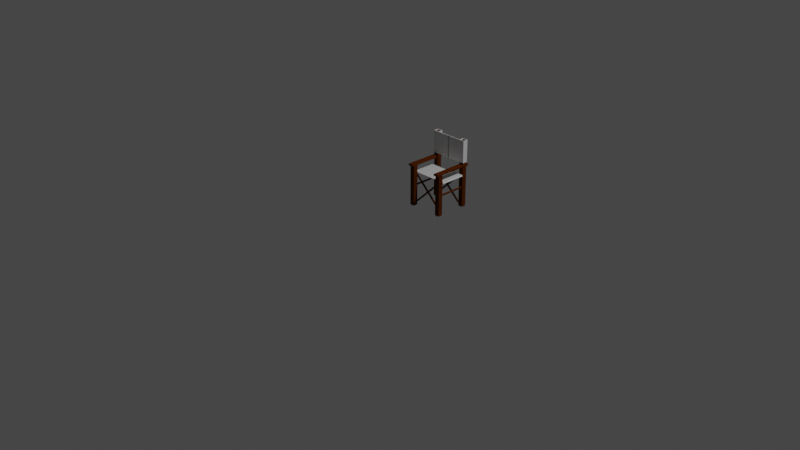 # Source: chair_01.blend  (saved by Blender 2.80.75; exported with 4.5.12 LTS)
import bpy
from mathutils import Matrix  # noqa: F401  (used for matrix-valued properties, if any)

bpy.ops.wm.read_factory_settings(use_empty=True)
scene = bpy.context.scene
scene.name = 'Scene'

# ---- collections
col_collection = bpy.data.collections.new('Collection'); scene.collection.children.link(col_collection)

# ---- materials (node trees are filled in below, after node groups)
mat_holz = bpy.data.materials.new('holz')
mat_holz.alpha_threshold = 0.0
mat_holz.use_transparent_shadow = False
mat_holz.line_color = (0.0, 0.0, 0.0, 1.0)
mat_stoff = bpy.data.materials.new('stoff')
mat_stoff.use_transparent_shadow = False
mat_text = bpy.data.materials.new('text')
mat_text.use_transparent_shadow = False

# ---- material node trees
mat_holz.use_nodes = True; mat_holz.node_tree.nodes.clear()
_N = mat_holz.node_tree.nodes; _L = mat_holz.node_tree.links
n0 = _N.new('ShaderNodeBsdfAnisotropic'); n0.name = 'Glossy BSDF'; n0.location = (-175, 90)
n0.distribution = 'GGX'
n0.inputs[0].default_value = (0.1052, 0.02415, 0.001864, 1.0)
n0.inputs[1].default_value = 0.7731
n1 = _N.new('ShaderNodeBsdfDiffuse'); n1.name = 'Diffuse BSDF'; n1.location = (-168, 335)
n1.inputs[0].default_value = (0.1384, 0.03071, 0.002125, 1.0)
n1.inputs[1].default_value = 0.8654
n2 = _N.new('ShaderNodeOutputMaterial'); n2.name = 'Material Output'; n2.location = (361, 302)
n3 = _N.new('ShaderNodeMixShader'); n3.name = 'Mix Shader'; n3.location = (109, 244)
n3.inputs[0].default_value = 0.6958
_L.new(n3.outputs[0], n2.inputs[0])
_L.new(n1.outputs[0], n3.inputs[1])
_L.new(n0.outputs[0], n3.inputs[2])
n2.is_active_output = True
mat_stoff.use_nodes = True; mat_stoff.node_tree.nodes.clear()
_N = mat_stoff.node_tree.nodes; _L = mat_stoff.node_tree.links
n0 = _N.new('ShaderNodeOutputMaterial'); n0.name = 'Material Output'; n0.location = (300, 300)
n1 = _N.new('ShaderNodeBsdfDiffuse'); n1.name = 'Diffuse BSDF'; n1.location = (-164, 303)
n1.inputs[1].default_value = 0.5731
n2 = _N.new('ShaderNodeMixShader'); n2.name = 'Mix Shader'; n2.location = (73, 241)
n3 = _N.new('ShaderNodeBsdfAnisotropic'); n3.name = 'Glossy BSDF'; n3.location = (-172, 108)
n3.distribution = 'GGX'
_L.new(n2.outputs[0], n0.inputs[0])
_L.new(n1.outputs[0], n2.inputs[1])
_L.new(n3.outputs[0], n2.inputs[2])
n0.is_active_output = True
mat_text.use_nodes = True; mat_text.node_tree.nodes.clear()
_N = mat_text.node_tree.nodes; _L = mat_text.node_tree.links
n0 = _N.new('ShaderNodeOutputMaterial'); n0.name = 'Material Output'; n0.location = (300, 300)
n1 = _N.new('ShaderNodeBsdfPrincipled'); n1.name = 'Principled BSDF'; n1.location = (10, 300)
n1.distribution = 'GGX'
n1.subsurface_method = 'BURLEY'
n1.inputs[0].default_value = (0.0, 0.0, 0.0, 1.0)
n1.inputs[3].default_value = 1.45
n1.inputs[27].default_value = (0.0, 0.0, 0.0, 1.0)
n1.inputs[28].default_value = 1.0
_L.new(n1.outputs[0], n0.inputs[0])
n0.is_active_output = True

# ---- world
world_world = bpy.data.worlds.new('World'); scene.world = world_world
world_world.use_nodes = True; world_world.node_tree.nodes.clear()
_N = world_world.node_tree.nodes; _L = world_world.node_tree.links
n0 = _N.new('ShaderNodeOutputWorld'); n0.name = 'World Output'; n0.location = (300, 300)
n1 = _N.new('ShaderNodeBackground'); n1.name = 'Background'; n1.location = (10, 300)
n1.inputs[0].default_value = (0.05088, 0.05088, 0.05088, 1.0)
_L.new(n1.outputs[0], n0.inputs[0])
n0.is_active_output = True
world_world.color = (0.05088, 0.05088, 0.05088)
world_world.use_sun_shadow = False
world_world.sun_shadow_jitter_overblur = 0.0

# ---- cameras
cam_camera = bpy.data.cameras.new('Camera')
cam_camera.clip_end = 100.0
cam_camera.ortho_scale = 7.314

# ---- lights
light_light = bpy.data.lights.new('Light', 'POINT')
light_light.transmission_factor = 0.0
light_light.energy = 1000.0
light_light.shadow_soft_size = 0.1
light_light.shadow_maximum_resolution = 0.006
light_light.use_absolute_resolution = True

# ---- meshes
me_cube = bpy.data.meshes.new('Cube')
me_cube.from_pydata([(0.2064, 0.02503, 0.4253), (0.2064, 0.02503, -0.02503), (0.2064, -0.02503, 0.4253), (0.2064, -0.02503, -0.02503), (0.1563, 0.02503, 0.4253), (0.1563, 0.02503, -0.02503), (0.1563, -0.02503, 0.4253), (0.1563, -0.02503, -0.02503), (0.2064, 0.3689, 0.4253), (0.2064, 0.3689, -0.02503), (0.2064, 0.3188, 0.4253), (0.2064, 0.3188, -0.02503), (0.1563, 0.3689, 0.4253), (0.1563, 0.3689, -0.02503), (0.1563, 0.3188, 0.4253), (0.1563, 0.3188, -0.02503), (0.2064, -0.02503, 0.4463), (0.1563, -0.02503, 0.4463), (0.2064, 0.02503, 0.4463), (0.1563, 0.02503, 0.4463), (0.2064, 0.3188, 0.4463), (0.1563, 0.3188, 0.4463), (0.2064, 0.3689, 0.4463), (0.1563, 0.3689, 0.4463), (0.2064, -0.04879, 0.4253), (0.1563, -0.04879, 0.4253), (0.2064, -0.04879, 0.4463), (0.1563, -0.04879, 0.4463), (0.1563, 0.3926, 0.4253), (0.2064, 0.3926, 0.4253), (0.1563, 0.3926, 0.4463), (0.2064, 0.3926, 0.4463), (0.2106, 0.02503, 0.4253), (0.2106, -0.02503, 0.4253), (0.2106, 0.3689, 0.4253), (0.2106, 0.3188, 0.4253), (0.2106, 0.02503, 0.4431), (0.2106, -0.02503, 0.4431), (0.2106, 0.3689, 0.4431), (0.2106, 0.3188, 0.4431), (0.2106, -0.04879, 0.4253), (0.2106, -0.04879, 0.4431), (0.2106, 0.3926, 0.4253), (0.2106, 0.3926, 0.4431), (0.1521, -0.02503, 0.4253), (0.1521, 0.02503, 0.4253), (0.1521, 0.3188, 0.4253), (0.1521, 0.3689, 0.4253), (0.1521, -0.02503, 0.4429), (0.1521, 0.02503, 0.4429), (0.1521, 0.3188, 0.4429), (0.1521, 0.3689, 0.4429), (0.1521, -0.04879, 0.4429), (0.1521, -0.04879, 0.4253), (0.1521, 0.3926, 0.4429), (0.1521, 0.3926, 0.4253), (0.2064, 0.3188, 0.7025), (0.1563, 0.3188, 0.7025), (0.2064, 0.3689, 0.7025), (0.1563, 0.3689, 0.7025)], [], [(4, 14, 10, 0), (3, 2, 6, 7), (7, 6, 4, 5), (5, 1, 3, 7), (1, 0, 2, 3), (5, 4, 0, 1), (6, 25, 53, 44), (11, 10, 14, 15), (15, 14, 12, 13), (13, 9, 11, 15), (9, 8, 10, 11), (13, 12, 8, 9), (18, 19, 17, 16), (23, 21, 57, 59), (31, 22, 38, 43), (6, 2, 24, 25), (8, 12, 28, 29), (12, 14, 46, 47), (19, 21, 50, 49), (29, 31, 43, 42), (24, 2, 33, 40), (19, 18, 20, 21), (25, 24, 26, 27), (23, 30, 54, 51), (16, 17, 27, 26), (2, 0, 32, 33), (29, 28, 30, 31), (30, 28, 55, 54), (23, 22, 31, 30), (16, 26, 41, 37), (35, 34, 38, 39), (33, 32, 36, 37), (32, 35, 39, 36), (33, 37, 41, 40), (38, 34, 42, 43), (18, 16, 37, 36), (0, 10, 35, 32), (22, 20, 39, 38), (26, 24, 40, 41), (10, 8, 34, 35), (20, 18, 36, 39), (8, 29, 42, 34), (47, 46, 50, 51), (45, 44, 48, 49), (50, 46, 45, 49), (48, 44, 53, 52), (47, 51, 54, 55), (28, 12, 47, 55), (4, 6, 44, 45), (17, 19, 49, 48), (27, 17, 48, 52), (14, 4, 45, 46), (25, 27, 52, 53), (21, 23, 51, 50), (58, 59, 57, 56), (21, 20, 56, 57), (22, 23, 59, 58), (20, 22, 58, 56)])
_uv = me_cube.uv_layers.new(name='UVMap')
_uv.uv.foreach_set('vector', [0.625, 0.75, 0.625, 0.5, 0.625, 0.25, 0.875, 0.75, 0.375, 0.25, 0.625, 0.25, 0.625, 0.5, 0.375, 0.5, 0.375, 0.5, 0.625, 0.5, 0.625, 0.75, 0.375, 0.75, 0.375, 0.75, 0.625, 0.75, 0.625, 1.0, 0.375, 1.0, 0.125, 0.5, 0.375, 0.5, 0.375, 0.75, 0.125, 0.75, 0.625, 0.5, 0.875, 0.5, 0.875, 0.75, 0.625, 0.75, 0.625, 0.5, 0.625, 0.5, 0.625, 0.5, 0.625, 0.5, 0.375, 0.25, 0.625, 0.25, 0.625, 0.5, 0.375, 0.5, 0.375, 0.5, 0.625, 0.5, 0.625, 0.75, 0.375, 0.75, 0.375, 0.75, 0.625, 0.75, 0.625, 1.0, 0.375, 1.0, 0.125, 0.5, 0.375, 0.5, 0.375, 0.75, 0.125, 0.75, 0.625, 0.5, 0.875, 0.5, 0.875, 0.75, 0.625, 0.75, 0.375, 0.0, 0.625, 0.0, 0.625, 0.25, 0.375, 0.25, 0.625, 0.0, 0.625, 0.25, 0.625, 0.25, 0.625, 0.0, 0.375, 0.0, 0.375, 0.0, 0.375, 0.0, 0.375, 0.0, 0.625, 0.5, 0.625, 0.25, 0.625, 0.25, 0.625, 0.5, 0.875, 0.75, 0.875, 0.5, 0.875, 0.5, 0.875, 0.75, 0.625, 0.75, 0.625, 0.5, 0.625, 0.5, 0.625, 0.75, 0.625, 0.75, 0.625, 0.5, 0.625, 0.5, 0.625, 0.75, 0.875, 0.75, 0.875, 0.75, 0.875, 0.75, 0.875, 0.75, 0.625, 0.25, 0.625, 0.25, 0.625, 0.25, 0.625, 0.25, 0.625, 0.75, 0.375, 0.5, 0.375, 0.25, 0.625, 0.5, 0.625, 0.5, 0.625, 0.25, 0.625, 0.25, 0.625, 0.5, 0.625, 0.0, 0.625, 0.0, 0.625, 0.0, 0.625, 0.0, 0.375, 0.25, 0.625, 0.25, 0.625, 0.25, 0.375, 0.25, 0.375, 0.75, 0.375, 0.5, 0.375, 0.5, 0.375, 0.75, 0.875, 0.75, 0.875, 0.5, 0.875, 0.5, 0.875, 0.75, 0.875, 0.5, 0.875, 0.5, 0.875, 0.5, 0.875, 0.5, 0.625, 0.0, 0.375, 0.0, 0.375, 0.0, 0.625, 0.0, 0.375, 0.25, 0.375, 0.25, 0.375, 0.25, 0.375, 0.25, 0.375, 0.75, 0.375, 0.5, 0.375, 0.5, 0.375, 0.75, 0.375, 0.75, 0.375, 0.5, 0.375, 0.5, 0.375, 0.75, 0.875, 0.75, 0.625, 0.25, 0.375, 0.75, 0.375, 0.5, 0.375, 0.75, 0.375, 0.75, 0.375, 0.75, 0.375, 0.75, 0.375, 0.5, 0.375, 0.5, 0.375, 0.5, 0.375, 0.5, 0.375, 0.0, 0.375, 0.25, 0.375, 0.25, 0.375, 0.0, 0.875, 0.75, 0.625, 0.25, 0.625, 0.25, 0.875, 0.75, 0.375, 0.0, 0.375, 0.25, 0.375, 0.25, 0.375, 0.0, 0.625, 0.25, 0.625, 0.25, 0.625, 0.25, 0.625, 0.25, 0.375, 0.75, 0.375, 0.5, 0.375, 0.5, 0.375, 0.75, 0.375, 0.25, 0.375, 0.5, 0.375, 0.5, 0.375, 0.25, 0.875, 0.75, 0.875, 0.75, 0.875, 0.75, 0.875, 0.75, 0.625, 0.75, 0.625, 0.5, 0.625, 0.5, 0.625, 0.75, 0.625, 0.75, 0.625, 0.5, 0.625, 0.5, 0.625, 0.75, 0.625, 0.5, 0.625, 0.5, 0.625, 0.75, 0.625, 0.75, 0.625, 0.5, 0.625, 0.5, 0.625, 0.5, 0.625, 0.5, 0.625, 0.75, 0.625, 0.75, 0.625, 0.75, 0.625, 0.75, 0.875, 0.5, 0.875, 0.5, 0.875, 0.5, 0.875, 0.5, 0.625, 0.75, 0.625, 0.5, 0.625, 0.5, 0.625, 0.75, 0.625, 0.25, 0.625, 0.0, 0.625, 0.0, 0.625, 0.25, 0.625, 0.25, 0.625, 0.25, 0.625, 0.25, 0.625, 0.25, 0.625, 0.5, 0.625, 0.75, 0.625, 0.75, 0.625, 0.5, 0.625, 0.5, 0.625, 0.5, 0.625, 0.5, 0.625, 0.5, 0.625, 0.25, 0.625, 0.0, 0.625, 0.0, 0.625, 0.25, 0.375, 0.0, 0.625, 0.0, 0.625, 0.25, 0.375, 0.25, 0.625, 0.5, 0.375, 0.25, 0.375, 0.25, 0.625, 0.5, 0.375, 0.0, 0.625, 0.0, 0.625, 0.0, 0.375, 0.0, 0.375, 0.25, 0.375, 0.0, 0.375, 0.0, 0.375, 0.25])
me_cube.materials.append(mat_holz)
me_cube.use_remesh_preserve_volume = False
me_cube.use_remesh_preserve_attributes = False
me_cube.use_mirror_vertex_groups = False
me_cube.update()
me_cylinder = bpy.data.meshes.new('Cylinder')
me_cylinder.from_pydata([(0.186, 0.3339, -0.01961), (0.186, 0.3339, -0.01007), (0.1927, 0.3311, -0.01961), (0.1927, 0.3311, -0.01007), (0.1955, 0.3244, -0.01961), (0.1955, 0.3244, -0.01007), (0.1927, 0.3176, -0.01961), (0.1927, 0.3176, -0.01007), (0.186, 0.3148, -0.01961), (0.186, 0.3148, -0.01007), (0.1792, 0.3176, -0.01961), (0.1792, 0.3176, -0.01007), (0.1764, 0.3244, -0.01961), (0.1764, 0.3244, -0.01007), (0.1792, 0.3311, -0.01961), (0.1792, 0.3311, -0.01007), (0.186, 0.2011, -0.01961), (0.186, 0.2011, -0.01007), (0.1927, 0.1983, -0.01961), (0.1927, 0.1983, -0.01007), (0.1955, 0.1916, -0.01961), (0.1955, 0.1916, -0.01007), (0.1927, 0.1848, -0.01961), (0.1927, 0.1848, -0.01007), (0.186, 0.182, -0.01961), (0.186, 0.182, -0.01007), (0.1792, 0.1848, -0.01961), (0.1792, 0.1848, -0.01007), (0.1764, 0.1916, -0.01961), (0.1764, 0.1916, -0.01007), (0.1792, 0.1983, -0.01961), (0.1792, 0.1983, -0.01007)], [], [(0, 1, 3, 2), (2, 3, 5, 4), (4, 5, 7, 6), (6, 7, 9, 8), (8, 9, 11, 10), (10, 11, 13, 12), (3, 1, 15, 13, 11, 9, 7, 5), (12, 13, 15, 14), (14, 15, 1, 0), (0, 2, 4, 6, 8, 10, 12, 14), (16, 17, 19, 18), (18, 19, 21, 20), (20, 21, 23, 22), (22, 23, 25, 24), (24, 25, 27, 26), (26, 27, 29, 28), (19, 17, 31, 29, 27, 25, 23, 21), (28, 29, 31, 30), (30, 31, 17, 16), (16, 18, 20, 22, 24, 26, 28, 30)])
me_cylinder.polygons.foreach_set('use_smooth', [True] * 20)
_uv = me_cylinder.uv_layers.new(name='UVMap')
_uv.uv.foreach_set('vector', [1.0, 0.5, 1.0, 1.0, 0.875, 1.0, 0.875, 0.5, 0.875, 0.5, 0.875, 1.0, 0.75, 1.0, 0.75, 0.5, 0.75, 0.5, 0.75, 1.0, 0.625, 1.0, 0.625, 0.5, 0.625, 0.5, 0.625, 1.0, 0.5, 1.0, 0.5, 0.5, 0.5, 0.5, 0.5, 1.0, 0.375, 1.0, 0.375, 0.5, 0.375, 0.5, 0.375, 1.0, 0.25, 1.0, 0.25, 0.5, 0.4197, 0.4197, 0.25, 0.49, 0.08029, 0.4197, 0.01, 0.25, 0.08029, 0.08029, 0.25, 0.01, 0.4197, 0.08029, 0.49, 0.25, 0.25, 0.5, 0.25, 1.0, 0.125, 1.0, 0.125, 0.5, 0.125, 0.5, 0.125, 1.0, 0.0, 1.0, 0.0, 0.5, 0.75, 0.49, 0.9197, 0.4197, 0.99, 0.25, 0.9197, 0.08029, 0.75, 0.01, 0.5803, 0.08029, 0.51, 0.25, 0.5803, 0.4197, 1.0, 0.5, 1.0, 1.0, 0.875, 1.0, 0.875, 0.5, 0.875, 0.5, 0.875, 1.0, 0.75, 1.0, 0.75, 0.5, 0.75, 0.5, 0.75, 1.0, 0.625, 1.0, 0.625, 0.5, 0.625, 0.5, 0.625, 1.0, 0.5, 1.0, 0.5, 0.5, 0.5, 0.5, 0.5, 1.0, 0.375, 1.0, 0.375, 0.5, 0.375, 0.5, 0.375, 1.0, 0.25, 1.0, 0.25, 0.5, 0.4197, 0.4197, 0.25, 0.49, 0.08029, 0.4197, 0.01, 0.25, 0.08029, 0.08029, 0.25, 0.01, 0.4197, 0.08029, 0.49, 0.25, 0.25, 0.5, 0.25, 1.0, 0.125, 1.0, 0.125, 0.5, 0.125, 0.5, 0.125, 1.0, 0.0, 1.0, 0.0, 0.5, 0.75, 0.49, 0.9197, 0.4197, 0.99, 0.25, 0.9197, 0.08029, 0.75, 0.01, 0.5803, 0.08029, 0.51, 0.25, 0.5803, 0.4197])
me_cylinder.materials.append(mat_holz)
me_cylinder.use_remesh_preserve_volume = False
me_cylinder.use_remesh_preserve_attributes = False
me_cylinder.use_mirror_vertex_groups = False
me_cylinder.update()
me_cube_001 = bpy.data.meshes.new('Cube.001')
me_cube_001.from_pydata([(0.01631, -0.025, -0.02501), (-0.06621, -0.025, 0.02489), (0.01631, 0.025, -0.02501), (-0.06621, 0.025, 0.02489), (0.06621, -0.025, -0.02489), (-0.01631, -0.025, 0.02501), (0.06621, 0.025, -0.02489), (-0.01631, 0.025, 0.02501), (-0.6584, -0.025, -0.002327), (0.6519, -0.025, 0.004202), (-0.6584, 0.025, -0.002327), (0.6519, 0.025, 0.004202), (-0.6519, -0.025, -0.004202), (0.6584, -0.025, 0.002327), (-0.6519, 0.025, -0.004202), (0.6584, 0.025, 0.002327)], [], [(0, 1, 3, 2), (2, 3, 7, 6), (6, 7, 5, 4), (4, 5, 1, 0), (2, 6, 4, 0), (7, 3, 1, 5), (8, 9, 11, 10), (10, 11, 15, 14), (14, 15, 13, 12), (12, 13, 9, 8), (10, 14, 12, 8), (15, 11, 9, 13)])
_uv = me_cube_001.uv_layers.new(name='UVMap')
_uv.uv.foreach_set('vector', [0.375, 0.0, 0.625, 0.0, 0.625, 0.25, 0.375, 0.25, 0.375, 0.25, 0.625, 0.25, 0.625, 0.5, 0.375, 0.5, 0.375, 0.5, 0.625, 0.5, 0.625, 0.75, 0.375, 0.75, 0.375, 0.75, 0.625, 0.75, 0.625, 1.0, 0.375, 1.0, 0.125, 0.5, 0.375, 0.5, 0.375, 0.75, 0.125, 0.75, 0.625, 0.5, 0.875, 0.5, 0.875, 0.75, 0.625, 0.75, 0.375, 0.0, 0.625, 0.0, 0.625, 0.25, 0.375, 0.25, 0.375, 0.25, 0.625, 0.25, 0.625, 0.5, 0.375, 0.5, 0.375, 0.5, 0.625, 0.5, 0.625, 0.75, 0.375, 0.75, 0.375, 0.75, 0.625, 0.75, 0.625, 1.0, 0.375, 1.0, 0.125, 0.5, 0.375, 0.5, 0.375, 0.75, 0.125, 0.75, 0.625, 0.5, 0.875, 0.5, 0.875, 0.75, 0.625, 0.75])
me_cube_001.materials.append(mat_holz)
me_cube_001.use_remesh_preserve_volume = False
me_cube_001.use_remesh_preserve_attributes = False
me_cube_001.use_mirror_vertex_groups = False
me_cube_001.update()
me_cube_002 = bpy.data.meshes.new('Cube.002')
me_cube_002.from_pydata([(0.01631, -0.025, -0.02501), (-0.06621, -0.025, 0.02489), (0.01631, 0.025, -0.02501), (-0.06621, 0.025, 0.02489), (0.06621, -0.025, -0.02489), (-0.01631, -0.025, 0.02501), (0.06621, 0.025, -0.02489), (-0.01631, 0.025, 0.02501), (-0.6584, -0.025, -0.002327), (0.6519, -0.025, 0.004202), (-0.6584, 0.025, -0.002327), (0.6519, 0.025, 0.004202), (-0.6519, -0.025, -0.004202), (0.6584, -0.025, 0.002327), (-0.6519, 0.025, -0.004202), (0.6584, 0.025, 0.002327)], [], [(0, 1, 3, 2), (2, 3, 7, 6), (6, 7, 5, 4), (4, 5, 1, 0), (2, 6, 4, 0), (7, 3, 1, 5), (8, 9, 11, 10), (10, 11, 15, 14), (14, 15, 13, 12), (12, 13, 9, 8), (10, 14, 12, 8), (15, 11, 9, 13)])
_uv = me_cube_002.uv_layers.new(name='UVMap')
_uv.uv.foreach_set('vector', [0.375, 0.0, 0.625, 0.0, 0.625, 0.25, 0.375, 0.25, 0.375, 0.25, 0.625, 0.25, 0.625, 0.5, 0.375, 0.5, 0.375, 0.5, 0.625, 0.5, 0.625, 0.75, 0.375, 0.75, 0.375, 0.75, 0.625, 0.75, 0.625, 1.0, 0.375, 1.0, 0.125, 0.5, 0.375, 0.5, 0.375, 0.75, 0.125, 0.75, 0.625, 0.5, 0.875, 0.5, 0.875, 0.75, 0.625, 0.75, 0.375, 0.0, 0.625, 0.0, 0.625, 0.25, 0.375, 0.25, 0.375, 0.25, 0.625, 0.25, 0.625, 0.5, 0.375, 0.5, 0.375, 0.5, 0.625, 0.5, 0.625, 0.75, 0.375, 0.75, 0.375, 0.75, 0.625, 0.75, 0.625, 1.0, 0.375, 1.0, 0.125, 0.5, 0.375, 0.5, 0.375, 0.75, 0.125, 0.75, 0.625, 0.5, 0.875, 0.5, 0.875, 0.75, 0.625, 0.75])
me_cube_002.materials.append(mat_holz)
me_cube_002.use_remesh_preserve_volume = False
me_cube_002.use_remesh_preserve_attributes = False
me_cube_002.use_mirror_vertex_groups = False
me_cube_002.update()
me_plane = bpy.data.meshes.new('Plane')
me_plane.from_pydata([(-1.0, -1.0, 0.0), (-1.0, 1.0, 0.0), (0.0, -1.0, 0.0), (0.0, 1.0, 0.0), (-1.027, -0.9936, 0.05649), (-1.027, 1.006, 0.05649)], [], [(0, 2, 3, 1), (0, 1, 5, 4)])
_uv = me_plane.uv_layers.new(name='UVMap')
_uv.uv.foreach_set('vector', [0.0, 0.0, 0.5, 0.0, 0.5, 1.0, 0.0, 1.0, 0.0, 0.0, 0.0, 1.0, 0.0, 1.0, 0.0, 0.0])
me_plane.materials.append(mat_stoff)
me_plane.use_remesh_preserve_volume = False
me_plane.use_remesh_preserve_attributes = False
me_plane.use_mirror_vertex_groups = False
me_plane.update()
me_plane_001 = bpy.data.meshes.new('Plane.001')
me_plane_001.from_pydata([(0.25, 0.5573, -0.8282), (0.25, 0.8473, -0.8282), (-0.00993, 0.5573, -0.8282), (-0.00993, 0.8473, -0.8282), (0.25, 0.5573, -0.8961), (0.25, 0.8473, -0.8961), (0.1744, 0.5573, -0.8961), (0.1744, 0.8473, -0.8961), (0.1744, 0.5573, -0.8416), (0.1744, 0.8473, -0.8416)], [], [(2, 0, 1, 3), (1, 0, 4, 5), (5, 4, 6, 7), (7, 6, 8, 9)])
_uv = me_plane_001.uv_layers.new(name='UVMap')
_uv.uv.foreach_set('vector', [0.5, 0.0, 1.0, 0.0, 1.0, 1.0, 0.5, 1.0, 1.0, 1.0, 1.0, 0.0, 1.0, 0.0, 1.0, 1.0, 1.0, 1.0, 1.0, 0.0, 1.0, 0.0, 1.0, 1.0, 1.0, 1.0, 1.0, 0.0, 1.0, 0.0, 1.0, 1.0])
me_plane_001.materials.append(mat_stoff)
me_plane_001.use_remesh_preserve_volume = False
me_plane_001.use_remesh_preserve_attributes = False
me_plane_001.use_mirror_vertex_groups = False
me_plane_001.update()

# ---- curves / text
txt_text = bpy.data.curves.new('Text', 'FONT')
txt_text.dimensions = '2D'
txt_text.body = 'Hans Sigl'
txt_text.materials.append(mat_text)
txt_text.use_path_clamp = True

# ---- objects
ob_stuhl_gestell = bpy.data.objects.new('stuhl_gestell', me_cube)
ob_light = bpy.data.objects.new('Light', light_light)
ob_camera = bpy.data.objects.new('Camera', cam_camera)
ob_streben_seite = bpy.data.objects.new('streben_seite', me_cylinder)
ob_kreuz01 = bpy.data.objects.new('kreuz01', me_cube_001)
ob_kreuz02 = bpy.data.objects.new('kreuz02', me_cube_002)
ob_stoff_sitz = bpy.data.objects.new('stoff_sitz', me_plane)
ob_stoff_lehne = bpy.data.objects.new('stoff_lehne', me_plane_001)
ob_text = bpy.data.objects.new('Text', txt_text)

# ---- transforms, parenting, visibility, modifiers, constraints
ob_stuhl_gestell.location = (0.0, 0.3806, 0.0)
ob_stuhl_gestell.lock_rotations_4d = False
ob_stuhl_gestell.empty_display_type = 'ARROWS'
ob_stuhl_gestell.lineart.crease_threshold = 0.0
_m = ob_stuhl_gestell.modifiers.new('Mirror', 'MIRROR')
ob_light.location = (4.076, 1.005, 5.904)
ob_light.rotation_euler = (0.6503, 0.05522, 1.866)
ob_light.lock_rotations_4d = False
ob_light.empty_display_type = 'ARROWS'
ob_light.color = (0.0, 0.0, 0.0, 0.0)
ob_light.lineart.crease_threshold = 0.0
ob_camera.location = (7.359, -6.926, 4.958)
ob_camera.rotation_euler = (1.109, 0.0, 0.8149)
ob_camera.lock_rotations_4d = False
ob_camera.empty_display_type = 'ARROWS'
ob_camera.color = (0.0, 0.0, 0.0, 0.0)
ob_camera.display_type = 'WIRE'
ob_camera.lineart.crease_threshold = 0.0
ob_streben_seite.location = (0.0, 0.0, 0.0)
ob_streben_seite.rotation_euler = (1.571, -0.0, 0.0)
ob_streben_seite.scale = (1.0, 1.0, 37.14)
ob_streben_seite.lineart.crease_threshold = 0.0
_m = ob_streben_seite.modifiers.new('Mirror', 'MIRROR')
ob_kreuz01.location = (-0.001294, 0.4097, 0.1669)
ob_kreuz01.rotation_euler = (5.565e-08, 0.8727, 1.344e-07)
ob_kreuz01.scale = (0.3345, 0.2279, 8.842)
ob_kreuz01.lineart.crease_threshold = 0.0
ob_kreuz02.location = (-0.001294, 0.6935, 0.1669)
ob_kreuz02.rotation_euler = (5.565e-08, 0.8727, 1.344e-07)
ob_kreuz02.scale = (0.3345, 0.2279, 8.842)
ob_kreuz02.lineart.crease_threshold = 0.0
ob_stoff_sitz.location = (0.0, 0.5532, 0.3359)
ob_stoff_sitz.scale = (-0.2037, -0.141, -0.1759)
ob_stoff_sitz.lineart.crease_threshold = 0.0
_m = ob_stoff_sitz.modifiers.new('Mirror', 'MIRROR')
_m.use_clip = True
_m = ob_stoff_sitz.modifiers.new('Solidify', 'SOLIDIFY')
_m.thickness = 0.02
_m.nonmanifold_thickness_mode = 'FIXED'
_m.nonmanifold_merge_threshold = 0.0003
ob_stoff_lehne.location = (0.0, 7.105e-15, 0.0)
ob_stoff_lehne.rotation_euler = (1.571, -0.0, -6.283)
ob_stoff_lehne.scale = (0.8407, 0.8407, 0.8407)
ob_stoff_lehne.lineart.crease_threshold = 0.0
_m = ob_stoff_lehne.modifiers.new('Mirror', 'MIRROR')
_m.use_clip = True
_m = ob_stoff_lehne.modifiers.new('Solidify', 'SOLIDIFY')
_m.nonmanifold_thickness_mode = 'FIXED'
_m.nonmanifold_merge_threshold = 0.0003
ob_text.location = (0.1492, 0.7561, 0.5711)
ob_text.rotation_euler = (1.571, -0.0, 3.142)
ob_text.scale = (0.07941, 0.07941, 0.07941)
ob_text.lineart.crease_threshold = 0.0

# ---- collection membership
col_collection.objects.link(ob_stuhl_gestell)
col_collection.objects.link(ob_light)
col_collection.objects.link(ob_camera)
col_collection.objects.link(ob_streben_seite)
col_collection.objects.link(ob_kreuz01)
col_collection.objects.link(ob_kreuz02)
col_collection.objects.link(ob_stoff_sitz)
col_collection.objects.link(ob_stoff_lehne)
col_collection.objects.link(ob_text)

# ---- scene / render settings (as saved in the file)
scene.camera = ob_camera
scene.frame_start = 1; scene.frame_end = 250; scene.frame_set(1)
scene.render.engine = 'BLENDER_EEVEE_NEXT'
scene.cycles.use_denoising = False
scene.cycles.samples = 128
scene.cycles.sampling_pattern = 'TABULATED_SOBOL'
scene.cycles.use_adaptive_sampling = False
scene.cycles.use_light_tree = False
scene.view_settings.view_transform = 'Filmic'
bpy.context.view_layer.update()
